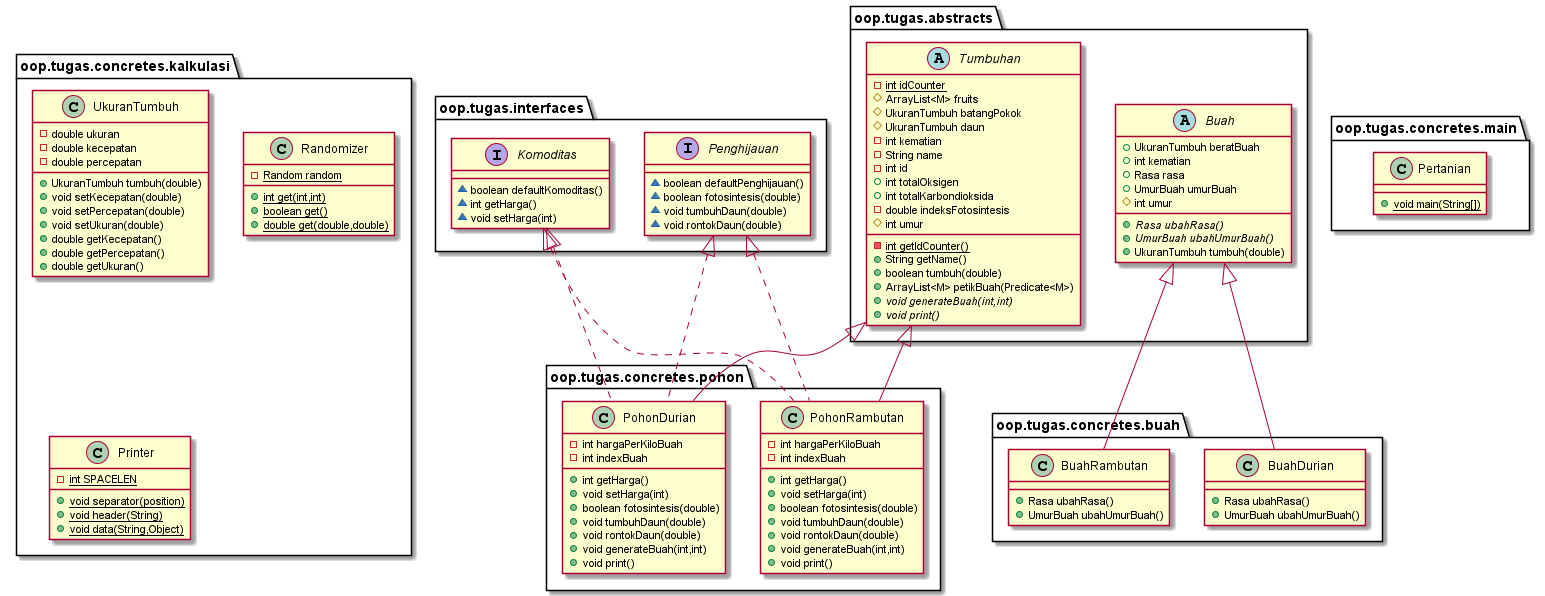

The diagram above was rendered by PlantUML. Its source (embedded in the PNG):
@startuml
interface oop.tugas.interfaces.Penghijauan {
~ boolean defaultPenghijauan()
~ boolean fotosintesis(double)
~ void tumbuhDaun(double)
~ void rontokDaun(double)
}
class oop.tugas.concretes.buah.BuahDurian {
+ Rasa ubahRasa()
+ UmurBuah ubahUmurBuah()
}
abstract class oop.tugas.abstracts.Buah {
+ UkuranTumbuh beratBuah
+ int kematian
+ Rasa rasa
+ UmurBuah umurBuah
# int umur
+ {abstract}Rasa ubahRasa()
+ {abstract}UmurBuah ubahUmurBuah()
+ UkuranTumbuh tumbuh(double)
}
class oop.tugas.concretes.kalkulasi.UkuranTumbuh {
- double ukuran
- double kecepatan
- double percepatan
+ UkuranTumbuh tumbuh(double)
+ void setKecepatan(double)
+ void setPercepatan(double)
+ void setUkuran(double)
+ double getKecepatan()
+ double getPercepatan()
+ double getUkuran()
}
class oop.tugas.concretes.main.Pertanian {
+ {static} void main(String[])
}
class oop.tugas.concretes.buah.BuahRambutan {
+ Rasa ubahRasa()
+ UmurBuah ubahUmurBuah()
}
interface oop.tugas.interfaces.Komoditas {
~ boolean defaultKomoditas()
~ int getHarga()
~ void setHarga(int)
}
class oop.tugas.concretes.pohon.PohonRambutan {
- int hargaPerKiloBuah
- int indexBuah
+ int getHarga()
+ void setHarga(int)
+ boolean fotosintesis(double)
+ void tumbuhDaun(double)
+ void rontokDaun(double)
+ void generateBuah(int,int)
+ void print()
}
class oop.tugas.concretes.kalkulasi.Randomizer {
- {static} Random random
+ {static} int get(int,int)
+ {static} boolean get()
+ {static} double get(double,double)
}
class oop.tugas.concretes.kalkulasi.Printer {
- {static} int SPACELEN
+ {static} void separator(position)
+ {static} void header(String)
+ {static} void data(String,Object)
}
abstract class oop.tugas.abstracts.Tumbuhan {
- {static} int idCounter
# ArrayList<M> fruits
# UkuranTumbuh batangPokok
# UkuranTumbuh daun
- int kematian
- String name
- int id
+ int totalOksigen
+ int totalKarbondioksida
- double indeksFotosintesis
# int umur
- {static} int getIdCounter()
+ String getName()
+ boolean tumbuh(double)
+ ArrayList<M> petikBuah(Predicate<M>)
+ {abstract}void generateBuah(int,int)
+ {abstract}void print()
}
class oop.tugas.concretes.pohon.PohonDurian {
- int hargaPerKiloBuah
- int indexBuah
+ int getHarga()
+ void setHarga(int)
+ boolean fotosintesis(double)
+ void tumbuhDaun(double)
+ void rontokDaun(double)
+ void generateBuah(int,int)
+ void print()
}


oop.tugas.abstracts.Buah <|-- oop.tugas.concretes.buah.BuahDurian
oop.tugas.abstracts.Buah <|-- oop.tugas.concretes.buah.BuahRambutan
oop.tugas.interfaces.Komoditas <|.. oop.tugas.concretes.pohon.PohonRambutan
oop.tugas.interfaces.Penghijauan <|.. oop.tugas.concretes.pohon.PohonRambutan
oop.tugas.abstracts.Tumbuhan <|-- oop.tugas.concretes.pohon.PohonRambutan
oop.tugas.interfaces.Komoditas <|.. oop.tugas.concretes.pohon.PohonDurian
oop.tugas.interfaces.Penghijauan <|.. oop.tugas.concretes.pohon.PohonDurian
oop.tugas.abstracts.Tumbuhan <|-- oop.tugas.concretes.pohon.PohonDurian
@enduml